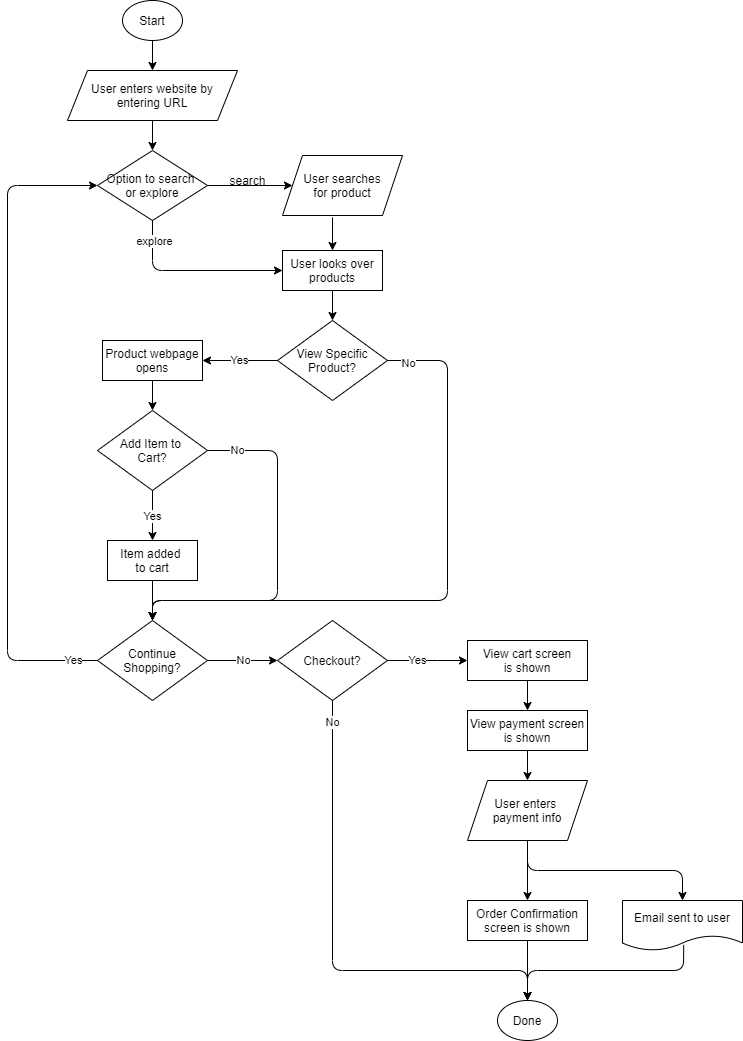

The diagram above was exported from draw.io. Its source (the exported page's mxGraphModel, read from the mxfile embedded in the PNG):
<mxGraphModel dx="426" dy="1512" grid="1" gridSize="10" guides="1" tooltips="1" connect="1" arrows="1" fold="1" page="1" pageScale="1" pageWidth="850" pageHeight="1100" math="0" shadow="0">
  <root>
    <mxCell id="0" />
    <mxCell id="1" parent="0" />
    <mxCell id="2" value="Start" style="ellipse;whiteSpace=wrap;html=1;" vertex="1" parent="1">
      <mxGeometry x="175" y="20" width="60" height="40" as="geometry" />
    </mxCell>
    <mxCell id="5" value="&lt;span&gt;User enters website by entering URL&lt;/span&gt;" style="shape=parallelogram;perimeter=parallelogramPerimeter;whiteSpace=wrap;html=1;fixedSize=1;" vertex="1" parent="1">
      <mxGeometry x="120" y="90" width="170" height="50" as="geometry" />
    </mxCell>
    <mxCell id="6" value="" style="endArrow=classic;html=1;entryX=0.5;entryY=0;entryDx=0;entryDy=0;exitX=0.5;exitY=1;exitDx=0;exitDy=0;" edge="1" parent="1" source="2" target="5">
      <mxGeometry width="50" height="50" relative="1" as="geometry">
        <mxPoint x="85" y="180" as="sourcePoint" />
        <mxPoint x="135" y="130" as="targetPoint" />
      </mxGeometry>
    </mxCell>
    <mxCell id="7" value="Option to search &lt;br&gt;or explore" style="rhombus;whiteSpace=wrap;html=1;" vertex="1" parent="1">
      <mxGeometry x="150" y="170" width="110" height="70" as="geometry" />
    </mxCell>
    <mxCell id="8" value="" style="endArrow=classic;html=1;exitX=0.5;exitY=1;exitDx=0;exitDy=0;entryX=0.5;entryY=0;entryDx=0;entryDy=0;" edge="1" parent="1" source="5" target="7">
      <mxGeometry width="50" height="50" relative="1" as="geometry">
        <mxPoint x="275" y="160" as="sourcePoint" />
        <mxPoint x="325" y="110" as="targetPoint" />
      </mxGeometry>
    </mxCell>
    <mxCell id="9" value="" style="endArrow=classic;html=1;exitX=1;exitY=0.5;exitDx=0;exitDy=0;" edge="1" parent="1" source="7">
      <mxGeometry width="50" height="50" relative="1" as="geometry">
        <mxPoint x="275" y="160" as="sourcePoint" />
        <mxPoint x="345" y="205" as="targetPoint" />
      </mxGeometry>
    </mxCell>
    <mxCell id="10" value="" style="endArrow=classic;html=1;exitX=0.5;exitY=1;exitDx=0;exitDy=0;entryX=0;entryY=0.5;entryDx=0;entryDy=0;" edge="1" parent="1" source="7" target="15">
      <mxGeometry width="50" height="50" relative="1" as="geometry">
        <mxPoint x="275" y="160" as="sourcePoint" />
        <mxPoint x="205" y="310" as="targetPoint" />
        <Array as="points">
          <mxPoint x="205" y="290" />
        </Array>
      </mxGeometry>
    </mxCell>
    <mxCell id="13" value="explore" style="edgeLabel;html=1;align=center;verticalAlign=middle;resizable=0;points=[];" vertex="1" connectable="0" parent="10">
      <mxGeometry x="-0.322" y="1" relative="1" as="geometry">
        <mxPoint x="-10.83" y="-29" as="offset" />
      </mxGeometry>
    </mxCell>
    <mxCell id="11" value="search" style="text;html=1;align=center;verticalAlign=middle;resizable=0;points=[];autosize=1;" vertex="1" parent="1">
      <mxGeometry x="275" y="190" width="50" height="20" as="geometry" />
    </mxCell>
    <mxCell id="14" value="User searches&lt;br&gt;for product" style="shape=parallelogram;perimeter=parallelogramPerimeter;whiteSpace=wrap;html=1;fixedSize=1;" vertex="1" parent="1">
      <mxGeometry x="335" y="175" width="120" height="60" as="geometry" />
    </mxCell>
    <mxCell id="15" value="User looks over&lt;br&gt;products" style="rounded=0;whiteSpace=wrap;html=1;" vertex="1" parent="1">
      <mxGeometry x="335" y="270" width="100" height="40" as="geometry" />
    </mxCell>
    <mxCell id="18" value="" style="endArrow=classic;html=1;entryX=0.5;entryY=0;entryDx=0;entryDy=0;" edge="1" parent="1" target="15">
      <mxGeometry width="50" height="50" relative="1" as="geometry">
        <mxPoint x="385" y="237" as="sourcePoint" />
        <mxPoint x="385" y="270" as="targetPoint" />
      </mxGeometry>
    </mxCell>
    <mxCell id="19" value="" style="endArrow=classic;html=1;exitX=0.5;exitY=1;exitDx=0;exitDy=0;" edge="1" parent="1" source="15">
      <mxGeometry width="50" height="50" relative="1" as="geometry">
        <mxPoint x="295" y="300" as="sourcePoint" />
        <mxPoint x="385" y="340" as="targetPoint" />
      </mxGeometry>
    </mxCell>
    <mxCell id="20" value="View Specific&lt;br&gt;Product?" style="rhombus;whiteSpace=wrap;html=1;" vertex="1" parent="1">
      <mxGeometry x="330" y="340" width="110" height="80" as="geometry" />
    </mxCell>
    <mxCell id="21" value="Add Item to &lt;br&gt;Cart?" style="rhombus;whiteSpace=wrap;html=1;" vertex="1" parent="1">
      <mxGeometry x="150" y="430" width="110" height="80" as="geometry" />
    </mxCell>
    <mxCell id="22" value="Yes" style="endArrow=classic;html=1;exitX=0;exitY=0.5;exitDx=0;exitDy=0;entryX=1;entryY=0.5;entryDx=0;entryDy=0;" edge="1" parent="1" source="20" target="77">
      <mxGeometry width="50" height="50" relative="1" as="geometry">
        <mxPoint x="395" y="320" as="sourcePoint" />
        <mxPoint x="264.9999999999998" y="380" as="targetPoint" />
      </mxGeometry>
    </mxCell>
    <mxCell id="23" value="" style="endArrow=classic;html=1;exitX=1;exitY=0.5;exitDx=0;exitDy=0;entryX=0.5;entryY=0;entryDx=0;entryDy=0;" edge="1" parent="1" source="20" target="25">
      <mxGeometry width="50" height="50" relative="1" as="geometry">
        <mxPoint x="315" y="460" as="sourcePoint" />
        <mxPoint x="325" y="340" as="targetPoint" />
        <Array as="points">
          <mxPoint x="500" y="380" />
          <mxPoint x="500" y="620" />
          <mxPoint x="205" y="620" />
        </Array>
      </mxGeometry>
    </mxCell>
    <mxCell id="24" value="No" style="edgeLabel;html=1;align=center;verticalAlign=middle;resizable=0;points=[];" vertex="1" connectable="0" parent="23">
      <mxGeometry x="-0.175" y="-2" relative="1" as="geometry">
        <mxPoint x="-38" y="-192.35" as="offset" />
      </mxGeometry>
    </mxCell>
    <mxCell id="25" value="Continue&lt;br&gt;Shopping?" style="rhombus;whiteSpace=wrap;html=1;" vertex="1" parent="1">
      <mxGeometry x="150" y="640" width="110" height="80" as="geometry" />
    </mxCell>
    <mxCell id="84" value="" style="edgeStyle=orthogonalEdgeStyle;rounded=0;orthogonalLoop=1;jettySize=auto;html=1;" edge="1" parent="1" source="28" target="25">
      <mxGeometry relative="1" as="geometry" />
    </mxCell>
    <mxCell id="28" value="Item added &lt;br&gt;to cart" style="rounded=0;whiteSpace=wrap;html=1;" vertex="1" parent="1">
      <mxGeometry x="160" y="560" width="90" height="40" as="geometry" />
    </mxCell>
    <mxCell id="30" value="Yes" style="endArrow=classic;html=1;exitX=0.5;exitY=1;exitDx=0;exitDy=0;entryX=0.5;entryY=0;entryDx=0;entryDy=0;" edge="1" parent="1" source="21" target="28">
      <mxGeometry width="50" height="50" relative="1" as="geometry">
        <mxPoint x="170" y="519.5799999999999" as="sourcePoint" />
        <mxPoint x="100" y="519.5799999999999" as="targetPoint" />
      </mxGeometry>
    </mxCell>
    <mxCell id="44" value="Done" style="ellipse;whiteSpace=wrap;html=1;" vertex="1" parent="1">
      <mxGeometry x="550" y="1020" width="60" height="40" as="geometry" />
    </mxCell>
    <mxCell id="45" value="" style="endArrow=classic;html=1;entryX=0.5;entryY=0;entryDx=0;entryDy=0;" edge="1" parent="1" target="52">
      <mxGeometry width="50" height="50" relative="1" as="geometry">
        <mxPoint x="580" y="860" as="sourcePoint" />
        <mxPoint x="580" y="890" as="targetPoint" />
      </mxGeometry>
    </mxCell>
    <mxCell id="46" value="View cart screen&lt;br&gt;is shown" style="rounded=0;whiteSpace=wrap;html=1;" vertex="1" parent="1">
      <mxGeometry x="520" y="660" width="120" height="40" as="geometry" />
    </mxCell>
    <mxCell id="47" value="View payment screen is shown" style="rounded=0;whiteSpace=wrap;html=1;" vertex="1" parent="1">
      <mxGeometry x="520" y="730" width="120" height="40" as="geometry" />
    </mxCell>
    <mxCell id="48" value="" style="endArrow=classic;html=1;entryX=0.5;entryY=0;entryDx=0;entryDy=0;exitX=0.5;exitY=1;exitDx=0;exitDy=0;" edge="1" parent="1" source="46" target="47">
      <mxGeometry width="50" height="50" relative="1" as="geometry">
        <mxPoint x="589.9999999999998" y="870.0000000000002" as="sourcePoint" />
        <mxPoint x="589.9999999999998" y="900.0000000000002" as="targetPoint" />
      </mxGeometry>
    </mxCell>
    <mxCell id="49" value="User enters&amp;nbsp;&lt;br&gt;payment info" style="shape=parallelogram;perimeter=parallelogramPerimeter;whiteSpace=wrap;html=1;fixedSize=1;" vertex="1" parent="1">
      <mxGeometry x="520" y="800" width="120" height="60" as="geometry" />
    </mxCell>
    <mxCell id="50" value="" style="endArrow=classic;html=1;entryX=0.5;entryY=0;entryDx=0;entryDy=0;exitX=0.5;exitY=1;exitDx=0;exitDy=0;" edge="1" parent="1" source="47" target="49">
      <mxGeometry width="50" height="50" relative="1" as="geometry">
        <mxPoint x="590" y="710" as="sourcePoint" />
        <mxPoint x="590" y="740" as="targetPoint" />
      </mxGeometry>
    </mxCell>
    <mxCell id="52" value="Order Confirmation&lt;br&gt;screen is shown" style="rounded=0;whiteSpace=wrap;html=1;" vertex="1" parent="1">
      <mxGeometry x="520" y="920" width="120" height="40" as="geometry" />
    </mxCell>
    <mxCell id="56" value="Email sent to user" style="shape=document;whiteSpace=wrap;html=1;boundedLbl=1;" vertex="1" parent="1">
      <mxGeometry x="675" y="920" width="120" height="50" as="geometry" />
    </mxCell>
    <mxCell id="57" value="" style="endArrow=classic;html=1;exitX=0.5;exitY=1;exitDx=0;exitDy=0;entryX=0.5;entryY=0;entryDx=0;entryDy=0;" edge="1" parent="1" source="49" target="56">
      <mxGeometry width="50" height="50" relative="1" as="geometry">
        <mxPoint x="635" y="920" as="sourcePoint" />
        <mxPoint x="685" y="870" as="targetPoint" />
        <Array as="points">
          <mxPoint x="580" y="890" />
          <mxPoint x="735" y="890" />
        </Array>
      </mxGeometry>
    </mxCell>
    <mxCell id="64" value="" style="endArrow=classic;html=1;exitX=0.5;exitY=1;exitDx=0;exitDy=0;entryX=0.5;entryY=0;entryDx=0;entryDy=0;" edge="1" parent="1" source="52" target="44">
      <mxGeometry width="50" height="50" relative="1" as="geometry">
        <mxPoint x="580" y="1014" as="sourcePoint" />
        <mxPoint x="590" y="1004" as="targetPoint" />
      </mxGeometry>
    </mxCell>
    <mxCell id="65" value="" style="endArrow=classic;html=1;exitX=0.51;exitY=0.889;exitDx=0;exitDy=0;exitPerimeter=0;entryX=0.5;entryY=0;entryDx=0;entryDy=0;" edge="1" parent="1" source="56" target="44">
      <mxGeometry width="50" height="50" relative="1" as="geometry">
        <mxPoint x="615" y="964" as="sourcePoint" />
        <mxPoint x="590" y="1004" as="targetPoint" />
        <Array as="points">
          <mxPoint x="736" y="990" />
          <mxPoint x="580" y="990" />
        </Array>
      </mxGeometry>
    </mxCell>
    <mxCell id="69" value="Checkout?" style="rhombus;whiteSpace=wrap;html=1;" vertex="1" parent="1">
      <mxGeometry x="330" y="640" width="110" height="80" as="geometry" />
    </mxCell>
    <mxCell id="73" value="No" style="endArrow=classic;html=1;exitX=1;exitY=0.5;exitDx=0;exitDy=0;entryX=0;entryY=0.5;entryDx=0;entryDy=0;" edge="1" parent="1" source="25" target="69">
      <mxGeometry width="50" height="50" relative="1" as="geometry">
        <mxPoint x="214.99999999999977" y="610" as="sourcePoint" />
        <mxPoint x="214.99999999999977" y="650" as="targetPoint" />
      </mxGeometry>
    </mxCell>
    <mxCell id="74" value="Yes" style="endArrow=classic;html=1;exitX=1;exitY=0.5;exitDx=0;exitDy=0;entryX=0;entryY=0.5;entryDx=0;entryDy=0;" edge="1" parent="1" source="69" target="46">
      <mxGeometry x="-0.25" width="50" height="50" relative="1" as="geometry">
        <mxPoint x="339.9999999999998" y="570" as="sourcePoint" />
        <mxPoint x="269.9999999999998" y="570" as="targetPoint" />
        <Array as="points">
          <mxPoint x="480" y="680" />
        </Array>
        <mxPoint as="offset" />
      </mxGeometry>
    </mxCell>
    <mxCell id="75" value="No" style="endArrow=classic;html=1;exitX=0.5;exitY=1;exitDx=0;exitDy=0;entryX=0.5;entryY=0;entryDx=0;entryDy=0;" edge="1" parent="1" source="69" target="44">
      <mxGeometry x="-0.9101" width="50" height="50" relative="1" as="geometry">
        <mxPoint x="269.9999999999998" y="690" as="sourcePoint" />
        <mxPoint x="570" y="980" as="targetPoint" />
        <Array as="points">
          <mxPoint x="385" y="990" />
          <mxPoint x="580" y="990" />
        </Array>
        <mxPoint as="offset" />
      </mxGeometry>
    </mxCell>
    <mxCell id="77" value="Product webpage&lt;br&gt;opens" style="rounded=0;whiteSpace=wrap;html=1;" vertex="1" parent="1">
      <mxGeometry x="155" y="360" width="100" height="40" as="geometry" />
    </mxCell>
    <mxCell id="78" value="" style="endArrow=classic;html=1;entryX=0.5;entryY=0;entryDx=0;entryDy=0;exitX=0.5;exitY=1;exitDx=0;exitDy=0;" edge="1" parent="1" source="77" target="21">
      <mxGeometry width="50" height="50" relative="1" as="geometry">
        <mxPoint x="150" y="380" as="sourcePoint" />
        <mxPoint x="130" y="360" as="targetPoint" />
      </mxGeometry>
    </mxCell>
    <mxCell id="80" value="Yes" style="endArrow=classic;html=1;exitX=0;exitY=0.5;exitDx=0;exitDy=0;entryX=0;entryY=0.5;entryDx=0;entryDy=0;" edge="1" parent="1" source="25" target="7">
      <mxGeometry x="-0.9282" width="50" height="50" relative="1" as="geometry">
        <mxPoint x="340.0000000000002" y="390" as="sourcePoint" />
        <mxPoint x="265.0000000000002" y="390" as="targetPoint" />
        <Array as="points">
          <mxPoint x="60" y="680" />
          <mxPoint x="60" y="205" />
        </Array>
        <mxPoint as="offset" />
      </mxGeometry>
    </mxCell>
    <mxCell id="87" value="No" style="endArrow=classic;html=1;exitX=1;exitY=0.5;exitDx=0;exitDy=0;entryX=0.5;entryY=0;entryDx=0;entryDy=0;" edge="1" parent="1" source="21" target="25">
      <mxGeometry x="-0.8356" width="50" height="50" relative="1" as="geometry">
        <mxPoint x="270" y="690" as="sourcePoint" />
        <mxPoint x="340" y="690" as="targetPoint" />
        <Array as="points">
          <mxPoint x="330" y="470" />
          <mxPoint x="330" y="620" />
          <mxPoint x="205" y="620" />
        </Array>
        <mxPoint as="offset" />
      </mxGeometry>
    </mxCell>
  </root>
</mxGraphModel>